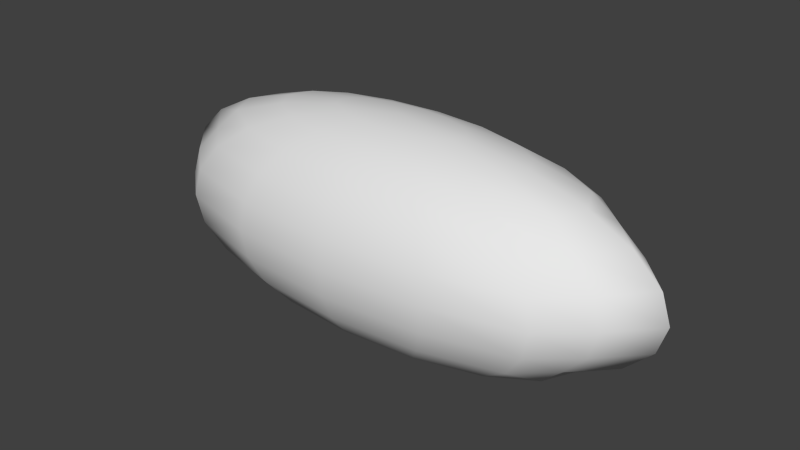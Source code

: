 # Source: hyperBlimp.blend  (saved by Blender 2.69.0; exported with 4.5.12 LTS)
import bpy
from mathutils import Matrix  # noqa: F401  (used for matrix-valued properties, if any)

bpy.ops.wm.read_factory_settings(use_empty=True)
scene = bpy.context.scene
scene.name = 'Scene'

# ---- collections
col_collection_1 = bpy.data.collections.new('Collection 1'); scene.collection.children.link(col_collection_1)

# ---- world
world_world = bpy.data.worlds.new('World'); scene.world = world_world
world_world.color = (0.05088, 0.05088, 0.05088)
world_world.use_sun_shadow = False
world_world.sun_shadow_jitter_overblur = 0.0
world_world.cycles.sampling_method = 'MANUAL'
world_world.cycles.sample_map_resolution = 256

# ---- meshes
me_sphere = bpy.data.meshes.new('Sphere')
me_sphere.from_pydata([(-3.905e-07, 0.2588, 0.9659), (-4.464e-07, 0.5, 0.866), (-2.974e-07, 0.7071, 0.7071), (-4.836e-07, 0.866, 0.5), (-2.601e-07, 0.9659, 0.2588), (-4.836e-07, 1.0, 7.55e-08), (-3.346e-07, 0.9659, -0.2588), (-4.836e-07, 0.866, -0.5), (-4.464e-07, 0.7071, -0.7071), (-2.974e-07, 0.5, -0.866), (-4.277e-07, 0.2588, -0.9659), (0.2476, 0.2391, 0.9659), (0.4784, 0.4619, 0.866), (0.6765, 0.6533, 0.7071), (0.8285, 0.8001, 0.5), (0.9241, 0.8924, 0.2588), (0.9567, 0.9239, 7.55e-08), (0.9241, 0.8924, -0.2588), (0.8285, 0.8001, -0.5), (0.6765, 0.6533, -0.7071), (0.4784, 0.4619, -0.866), (0.2476, 0.2391, -0.9659), (-1.103e-06, -2.754e-07, 1.0), (0.4575, 0.183, 0.9659), (0.8839, 0.3536, 0.866), (1.25, 0.5, 0.7071), (1.531, 0.6124, 0.5), (1.708, 0.683, 0.2588), (1.768, 0.7071, 7.55e-08), (1.708, 0.683, -0.2588), (1.531, 0.6124, -0.5), (1.25, 0.5, -0.7071), (0.8839, 0.3536, -0.866), (0.4575, 0.183, -0.9659), (0.5978, 0.09905, 0.9659), (1.155, 0.1913, 0.866), (1.633, 0.2706, 0.7071), (1.84, 0.3314, 0.5), (2.071, 0.3696, 0.2588), (2.15, 0.3827, 7.55e-08), (2.071, 0.3696, -0.2588), (1.84, 0.3314, -0.5), (1.633, 0.2706, -0.7071), (1.155, 0.1913, -0.866), (0.5978, 0.09905, -0.9659), (0.647, -7.461e-09, 0.9659), (1.25, -1.081e-11, 0.866), (1.768, -7.452e-08, 0.7071), (2.165, -2.981e-08, 0.5), (2.415, -1.788e-07, 0.2588), (2.5, -2.981e-08, 7.55e-08), (2.415, -8.942e-08, -0.2588), (2.165, -2.981e-08, -0.5), (1.768, -5.962e-08, -0.7071), (1.25, -7.452e-08, -0.866), (0.647, -1.081e-11, -0.9659), (0.5978, -0.09905, 0.9659), (1.155, -0.1913, 0.866), (1.633, -0.2706, 0.7071), (1.84, -0.3314, 0.5), (2.071, -0.3696, 0.2588), (2.15, -0.3827, 7.55e-08), (2.071, -0.3696, -0.2588), (1.84, -0.3314, -0.5), (1.633, -0.2706, -0.7071), (1.155, -0.1913, -0.866), (0.5978, -0.09905, -0.9659), (0.4575, -0.183, 0.9659), (0.8839, -0.3536, 0.866), (1.25, -0.5, 0.7071), (1.531, -0.6124, 0.5), (1.708, -0.683, 0.2588), (1.768, -0.7071, 7.55e-08), (1.708, -0.683, -0.2588), (1.531, -0.6124, -0.5), (1.25, -0.5, -0.7071), (0.8839, -0.3536, -0.866), (0.4575, -0.183, -0.9659), (0.2476, -0.2391, 0.9659), (0.4784, -0.4619, 0.866), (0.6765, -0.6533, 0.7071), (0.8285, -0.8001, 0.5), (0.9241, -0.8924, 0.2588), (0.9567, -0.9239, 7.55e-08), (0.9241, -0.8924, -0.2588), (0.8285, -0.8001, -0.5), (0.6765, -0.6533, -0.7071), (0.4784, -0.4619, -0.866), (0.2476, -0.2391, -0.9659), (-4.464e-07, -0.2588, 0.9659), (-3.719e-07, -0.5, 0.866), (-6.699e-07, -0.7071, 0.7071), (-5.581e-07, -0.866, 0.5), (-9.307e-07, -0.9659, 0.2588), (-5.581e-07, -1.0, 7.55e-08), (-7.816e-07, -0.9659, -0.2588), (-5.581e-07, -0.866, -0.5), (-6.326e-07, -0.7071, -0.7071), (-5.954e-07, -0.5, -0.866), (-4.091e-07, -0.2588, -0.9659), (-4.145e-07, 0.0, -1.0)], [], [(10, 9, 20, 21), (9, 8, 19, 20), (8, 7, 18, 19), (7, 6, 17, 18), (6, 5, 16, 17), (5, 4, 15, 16), (4, 3, 14, 15), (3, 2, 13, 14), (2, 1, 12, 13), (1, 0, 11, 12), (21, 20, 32, 33), (20, 19, 31, 32), (19, 18, 30, 31), (18, 17, 29, 30), (17, 16, 28, 29), (16, 15, 27, 28), (15, 14, 26, 27), (14, 13, 25, 26), (13, 12, 24, 25), (12, 11, 23, 24), (33, 32, 43, 44), (32, 31, 42, 43), (31, 30, 41, 42), (30, 29, 40, 41), (29, 28, 39, 40), (28, 27, 38, 39), (27, 26, 37, 38), (26, 25, 36, 37), (25, 24, 35, 36), (24, 23, 34, 35), (44, 43, 54, 55), (43, 42, 53, 54), (42, 41, 52, 53), (41, 40, 51, 52), (40, 39, 50, 51), (39, 38, 49, 50), (38, 37, 48, 49), (37, 36, 47, 48), (36, 35, 46, 47), (35, 34, 45, 46), (55, 54, 65, 66), (54, 53, 64, 65), (53, 52, 63, 64), (52, 51, 62, 63), (51, 50, 61, 62), (50, 49, 60, 61), (49, 48, 59, 60), (48, 47, 58, 59), (47, 46, 57, 58), (46, 45, 56, 57), (66, 65, 76, 77), (65, 64, 75, 76), (64, 63, 74, 75), (63, 62, 73, 74), (62, 61, 72, 73), (61, 60, 71, 72), (60, 59, 70, 71), (59, 58, 69, 70), (58, 57, 68, 69), (57, 56, 67, 68), (77, 76, 87, 88), (76, 75, 86, 87), (75, 74, 85, 86), (74, 73, 84, 85), (73, 72, 83, 84), (72, 71, 82, 83), (71, 70, 81, 82), (70, 69, 80, 81), (69, 68, 79, 80), (68, 67, 78, 79), (88, 87, 98, 99), (87, 86, 97, 98), (86, 85, 96, 97), (85, 84, 95, 96), (84, 83, 94, 95), (83, 82, 93, 94), (82, 81, 92, 93), (81, 80, 91, 92), (80, 79, 90, 91), (79, 78, 89, 90), (100, 10, 21), (0, 22, 11), (100, 21, 33), (11, 22, 23), (100, 33, 44), (23, 22, 34), (100, 44, 55), (34, 22, 45), (100, 55, 66), (45, 22, 56), (100, 66, 77), (56, 22, 67), (100, 77, 88), (67, 22, 78), (100, 88, 99), (78, 22, 89)])
me_sphere.polygons.foreach_set('use_smooth', [True] * 96)
me_sphere.use_remesh_preserve_volume = False
me_sphere.use_remesh_preserve_attributes = False
me_sphere.use_mirror_vertex_groups = False
me_sphere.update()

# ---- objects
ob_sphere = bpy.data.objects.new('Sphere', me_sphere)

# ---- transforms, parenting, visibility, modifiers, constraints
ob_sphere.location = (0.0, 0.0, 0.0)
ob_sphere.lineart.crease_threshold = 0.0
_m = ob_sphere.modifiers.new('Mirror', 'MIRROR')

# ---- collection membership
col_collection_1.objects.link(ob_sphere)

# ---- scene / render settings (as saved in the file)
scene.frame_start = 1; scene.frame_end = 250; scene.frame_set(1)
scene.render.engine = 'BLENDER_EEVEE_NEXT'
scene.render.image_settings.compression = 90
scene.render.resolution_percentage = 50
scene.render.dither_intensity = 0.0
scene.cycles.use_denoising = False
scene.cycles.samples = 10
scene.cycles.sampling_pattern = 'TABULATED_SOBOL'
scene.cycles.light_sampling_threshold = 0.0
scene.cycles.use_adaptive_sampling = False
scene.cycles.use_light_tree = False
scene.cycles.blur_glossy = 0.0
scene.cycles.volume_bounces = 1
scene.cycles.pixel_filter_type = 'GAUSSIAN'
scene.cycles.sample_clamp_indirect = 0.0
scene.view_settings.view_transform = 'Standard'
bpy.context.view_layer.update()

# ---- added for rendering (the .blend has no active camera and no usable light): camera, sun
cam_auto = bpy.data.cameras.new('AutoCamera')
cam_auto.lens = 50.0
cam_auto.sensor_width = 36.0
cam_auto.clip_end = 1000.0
ob_auto_camera = bpy.data.objects.new('AutoCamera', cam_auto)
scene.collection.objects.link(ob_auto_camera)
ob_auto_camera.location = (5.31501, -6.37801, 4.25201)
ob_auto_camera.rotation_euler = (1.09748, -7.21219e-08, 0.694738)
scene.camera = ob_auto_camera
light_auto_sun = bpy.data.lights.new('AutoSun', 'SUN')
light_auto_sun.energy = 3.0
light_auto_sun.angle = 0.0523599
ob_auto_sun = bpy.data.objects.new('AutoSun', light_auto_sun)
scene.collection.objects.link(ob_auto_sun)
ob_auto_sun.rotation_euler = (0.872665, 0.174533, 0.523599)
bpy.context.view_layer.update()
